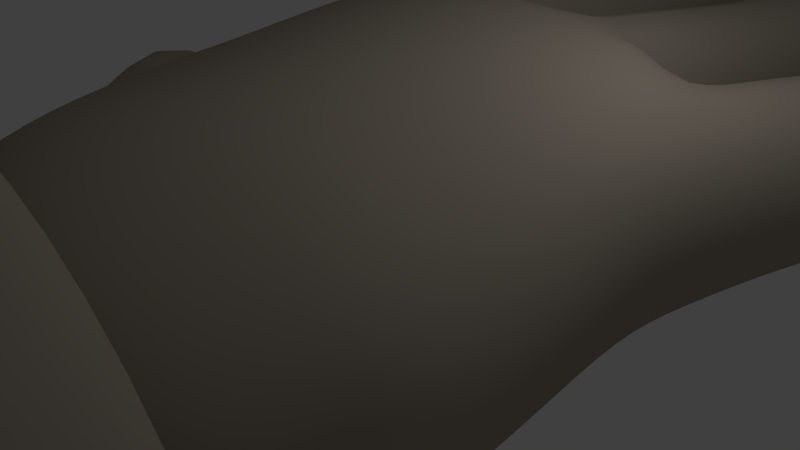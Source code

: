 # Source: TOON_HAND.blend  (saved by Blender 2.75.0; exported with 4.5.12 LTS)
import bpy
from mathutils import Matrix  # noqa: F401  (used for matrix-valued properties, if any)

bpy.ops.wm.read_factory_settings(use_empty=True)
scene = bpy.context.scene
scene.name = 'Scene'

# ---- collections
col_collection_1 = bpy.data.collections.new('Collection 1'); scene.collection.children.link(col_collection_1)
col_collection_2 = bpy.data.collections.new('Collection 2'); scene.collection.children.link(col_collection_2)

# ---- materials (node trees are filled in below, after node groups)
mat_material = bpy.data.materials.new('Material')
mat_material.alpha_threshold = 0.0
mat_material.use_transparent_shadow = False
mat_material.diffuse_color = (0.42, 0.3634, 0.2979, 1.0)
mat_material.roughness = 0.5
mat_material.line_color = (0.0, 0.0, 0.0, 1.0)

# ---- material node trees

# ---- world
world_world = bpy.data.worlds.new('World'); scene.world = world_world
world_world.color = (0.05088, 0.05088, 0.05088)
world_world.use_sun_shadow = False
world_world.sun_shadow_jitter_overblur = 0.0
world_world.cycles.sampling_method = 'MANUAL'
world_world.cycles.sample_map_resolution = 256

# ---- cameras
cam_camera = bpy.data.cameras.new('Camera')
cam_camera.clip_end = 100.0
cam_camera.lens = 35.0
cam_camera.sensor_width = 32.0
cam_camera.sensor_height = 18.0
cam_camera.ortho_scale = 7.314
cam_camera.dof.focus_distance = 0.0
cam_camera.dof.aperture_fstop = 128.0

# ---- lights
light_lamp = bpy.data.lights.new('Lamp', 'POINT')
light_lamp.transmission_factor = 0.0
light_lamp.cutoff_distance = 30.0
light_lamp.energy = 100.0
light_lamp.shadow_buffer_clip_start = 1.001
light_lamp.shadow_soft_size = 0.1
light_lamp.shadow_maximum_resolution = 0.006
light_lamp.use_absolute_resolution = True
light_lamp.cycles.use_multiple_importance_sampling = False

# ---- meshes
me_cube = bpy.data.meshes.new('Cube')
me_cube.from_pydata([(3.97, -0.8249, -0.008621), (3.81, -2.501, -0.4142), (-4.171, -2.546, -1.652), (-3.7, 0.4926, -0.5734), (3.867, -0.954, 2.247), (3.81, -2.73, 1.656), (-4.525, -2.776, 1.398), (-4.007, 0.2167, 1.945), (2.0, -0.4359, -0.4762), (7.85e-07, -0.1017, -0.3098), (-2.0, 0.2748, -0.4762), (2.0, -2.003, -1.273), (0.02956, -1.694, -0.8486), (-1.897, -1.684, -1.557), (1.896, -0.5578, 2.592), (1.023e-06, -0.196, 3.024), (-2.0, -0.009323, 2.592), (1.959, -2.277, 2.49), (-0.01486, -2.089, 2.769), (-2.0, -2.209, 2.286), (4.088, 0.93, 0.09304), (-3.833, 2.285, 0.09304), (4.086, 0.8897, 2.361), (-3.833, 2.245, 2.214), (2.514, 2.578, 0.2471), (0.3364, 2.837, 0.09304), (-1.848, 2.729, 0.09304), (2.508, 2.216, 2.829), (0.3397, 2.56, 3.048), (-1.828, 2.47, 2.806), (-4.889, -1.613, -1.607), (-4.373, 0.7936, -0.5712), (-5.242, -1.851, 1.301), (-4.689, 0.5322, 1.707), (-5.173, 5.896, 0.1929), (-5.163, 5.854, 2.431), (-2.493, 6.65, 0.1962), (-2.484, 6.608, 2.434), (0.5803, 7.34, -0.2229), (-2.316, 7.205, -0.2229), (0.583, 7.282, 2.892), (-2.313, 7.147, 2.892), (3.306, 6.982, -0.07386), (0.7487, 7.345, -0.07067), (3.301, 6.93, 2.722), (0.7445, 7.293, 2.725), (5.737, 5.138, 0.03695), (5.727, 5.093, 2.563), (3.471, 6.088, 0.04582), (3.461, 6.042, 2.572), (3.404, -3.18, -0.477), (-3.247, -3.674, -1.213), (3.404, -3.409, 1.593), (-3.424, -3.667, 1.449), (1.688, -2.819, -1.558), (0.007397, -2.918, -1.768), (-1.67, -3.043, -1.558), (1.688, -3.048, 2.296), (-0.06651, -3.568, 2.609), (-1.67, -3.271, 2.271), (-5.463, 8.307, 0.2884), (-5.455, 8.266, 2.448), (-3.491, 8.892, 0.2917), (-3.482, 8.851, 2.451), (0.06245, 10.1, 0.2745), (-2.057, 10.01, 0.2745), (0.06443, 10.06, 2.507), (-2.055, 9.963, 2.507), (3.433, 9.32, 0.2455), (1.323, 9.619, 0.2481), (3.429, 9.277, 2.516), (1.32, 9.577, 2.518), (6.198, 7.345, 0.4023), (6.193, 7.31, 2.285), (4.407, 7.974, 0.409), (4.402, 7.939, 2.292), (-6.526, 0.09975, -2.132), (-4.824, 1.976, -0.9341), (-7.114, -0.2094, 1.31), (-5.247, 1.701, 1.636), (2.848, -4.864, -0.8204), (-2.848, -4.864, -0.8204), (2.848, -4.864, 0.8848), (-2.848, -4.864, 0.8848), (1.424, -4.864, -1.141), (3.963e-07, -4.864, -1.414), (-1.424, -4.864, -1.168), (1.424, -4.864, 1.827), (-2.896e-06, -4.864, 2.099), (-1.424, -4.864, 1.854), (4.529, -5.0, -1.349), (-4.529, -5.0, -1.349), (4.529, -5.0, 1.362), (-4.529, -5.0, 1.362), (2.265, -5.0, -3.241), (-2.166e-07, -5.0, -3.532), (-2.265, -5.0, -3.165), (2.265, -5.0, 3.377), (-2.376e-06, -5.0, 3.686), (-2.265, -5.0, 3.359), (2.85, -5.166, -0.8303), (-2.85, -5.166, -0.8303), (2.85, -5.166, 0.8762), (-2.85, -5.166, 0.8762), (1.425, -5.166, -2.02), (-7.634e-07, -5.166, -2.203), (-1.425, -5.166, -1.973), (1.425, -5.166, 2.144), (-2.123e-06, -5.166, 2.338), (-1.425, -5.166, 2.133), (2.265, -6.882, 3.377), (-2.265, -6.882, 3.359), (-2.506e-06, -6.882, 3.686), (4.529, -6.882, 1.362), (-2.265, -6.882, -3.165), (-3.464e-07, -6.882, -3.532), (2.265, -6.882, -3.241), (4.529, -6.882, -1.349), (-4.529, -6.882, 1.362), (-4.529, -6.882, -1.349), (1.909, -4.451, 2.813), (-1.909, -4.451, 2.633), (-2.619e-06, -4.451, 3.094), (3.818, -4.451, 1.144), (-1.909, -4.451, -2.556), (7.893e-08, -4.451, -3.034), (1.909, -4.451, -2.76), (3.818, -4.451, -1.142), (-3.818, -4.451, 1.144), (-3.818, -4.451, -1.142), (2.154, 1.106, 2.988), (0.2777, 1.446, 3.123), (-1.828, 1.446, 2.988), (3.934, -0.191, 2.413), (0.2777, 1.675, -0.3631), (-1.828, 1.675, -0.2919), (2.154, 1.334, -0.2919), (3.934, 0.0379, 0.1579), (-3.828, 1.446, 1.987), (-3.828, 1.675, 0.1579), (2.627, 2.552, 0.1424), (2.688, 2.181, 2.769), (0.51, 2.543, 3.048), (0.4961, 2.82, 0.09304), (-1.694, 2.742, 0.09304), (-1.697, 2.482, 2.83), (-7.774, 1.612, -1.411), (-6.033, 3.204, -1.035), (-8.14, 1.592, 0.2855), (-6.398, 3.184, 0.4948), (-1.903, -7.331, 2.831), (-5.326e-07, -7.331, -2.96), (1.903, -7.331, -2.715), (3.806, -7.331, -1.126), (-3.806, -7.331, 1.153), (-3.806, -7.331, -1.126), (1.903, -7.331, 2.846), (-2.348e-06, -7.331, 3.106), (3.806, -7.331, 1.153), (-1.903, -7.331, -2.652), (-1.341, -7.066, 2.01), (-7.958e-07, -7.066, -2.071), (1.341, -7.066, -1.899), (2.683, -7.066, -0.7785), (-2.683, -7.066, 0.8277), (-2.683, -7.066, -0.7785), (1.341, -7.066, 2.021), (-2.075e-06, -7.066, 2.204), (2.683, -7.066, 0.8277), (-1.341, -7.066, -1.854), (-2.307, 5.516, 2.424), (-2.316, 5.558, 0.2067), (-4.776, 4.832, 2.349), (-4.783, 4.874, 0.2041), (0.523, 6.012, 2.777), (0.5208, 6.066, -0.1171), (-2.118, 5.94, -0.1171), (-2.111, 5.886, 2.777), (3.095, 5.848, 2.645), (3.099, 5.898, -0.000399), (0.698, 6.184, 2.648), (0.6971, 6.233, 0.002224), (3.186, 4.824, 0.2067), (3.196, 4.783, 2.413), (5.122, 4.074, 2.407), (5.129, 4.115, 0.2006), (-6.321, -0.6624, 1.522), (-5.021, 1.071, 1.892), (-4.589, 1.385, -0.873), (-5.692, -0.3537, -2.378), (-1.909, 3.261, 2.736), (-3.952, 2.865, 2.199), (-3.954, 2.903, 0.1606), (-1.914, 3.297, 0.1523), (0.356, 3.318, 3.029), (-1.719, 3.283, 0.1301), (-1.709, 3.246, 2.798), (0.339, 3.36, 0.1167), (2.601, 3.051, 2.808), (0.5113, 3.295, 3.038), (0.5138, 3.332, 0.1055), (2.58, 3.091, 0.1075), (4.36, 2.113, 0.1302), (2.751, 3.09, 0.1246), (2.773, 3.05, 2.746), (4.358, 2.075, 2.32)], [], [(10, 13, 2, 3), (16, 7, 6, 19), (0, 4, 5, 1), (13, 12, 55, 56), (6, 7, 33, 32), (134, 135, 144, 25), (0, 1, 11, 8), (8, 11, 12, 9), (9, 12, 13, 10), (4, 14, 17, 5), (14, 15, 18, 17), (15, 16, 19, 18), (5, 17, 57, 52), (17, 18, 58, 57), (18, 19, 59, 58), (27, 130, 141), (28, 131, 142), (29, 132, 145), (170, 171, 36, 37), (24, 27, 141, 140), (136, 134, 143, 24), (137, 136, 140, 20), (138, 132, 29, 23), (139, 138, 23, 21), (133, 137, 20, 22), (135, 139, 21, 26), (186, 187, 79, 78), (7, 3, 31, 33), (2, 6, 32, 30), (3, 2, 30, 31), (46, 48, 74, 72), (172, 170, 37, 35), (173, 172, 35, 34), (171, 173, 34, 36), (37, 36, 62, 63), (174, 175, 38, 40), (182, 48, 46, 185), (183, 49, 48, 182), (48, 49, 75, 74), (178, 179, 42, 44), (183, 184, 47, 49), (42, 43, 69, 68), (184, 185, 46, 47), (56, 55, 85, 86), (52, 57, 87, 82), (57, 58, 88, 87), (58, 59, 89, 88), (12, 11, 54, 55), (11, 1, 50, 54), (19, 6, 53, 59), (6, 2, 51, 53), (1, 5, 52, 50), (2, 13, 56, 51), (63, 62, 60, 61), (66, 64, 65, 67), (70, 68, 69, 71), (73, 72, 74, 75), (34, 35, 61, 60), (40, 38, 64, 66), (38, 39, 65, 64), (43, 45, 71, 69), (45, 44, 70, 71), (49, 47, 73, 75), (35, 37, 63, 61), (47, 46, 72, 73), (36, 34, 60, 62), (39, 41, 67, 65), (41, 40, 66, 67), (44, 42, 68, 70), (78, 79, 149, 148), (187, 188, 77, 79), (189, 186, 78, 76), (188, 189, 76, 77), (124, 125, 95, 96), (123, 120, 97, 92), (120, 122, 98, 97), (122, 121, 99, 98), (55, 54, 84, 85), (54, 50, 80, 84), (59, 53, 83, 89), (53, 51, 81, 83), (50, 52, 82, 80), (51, 56, 86, 81), (169, 161, 105, 106), (168, 166, 107, 102), (166, 167, 108, 107), (167, 160, 109, 108), (125, 126, 94, 95), (126, 127, 90, 94), (121, 128, 93, 99), (128, 129, 91, 93), (127, 123, 92, 90), (129, 124, 96, 91), (106, 109, 103, 101), (100, 102, 107, 104), (104, 107, 108, 105), (105, 108, 109, 106), (161, 162, 104, 105), (162, 163, 100, 104), (160, 164, 103, 109), (164, 165, 101, 103), (163, 168, 102, 100), (165, 169, 106, 101), (96, 95, 115, 114), (92, 97, 110, 113), (97, 98, 112, 110), (98, 99, 111, 112), (95, 94, 116, 115), (94, 90, 117, 116), (99, 93, 118, 111), (93, 91, 119, 118), (90, 92, 113, 117), (91, 96, 114, 119), (86, 85, 125, 124), (82, 87, 120, 123), (87, 88, 122, 120), (88, 89, 121, 122), (85, 84, 126, 125), (84, 80, 127, 126), (89, 83, 128, 121), (83, 81, 129, 128), (80, 82, 123, 127), (81, 86, 124, 129), (9, 10, 135, 134), (14, 4, 133, 130), (15, 14, 130, 131), (16, 15, 131, 132), (8, 9, 134, 136), (0, 8, 136, 137), (7, 16, 132, 138), (3, 7, 138, 139), (4, 0, 137, 133), (10, 3, 139, 135), (136, 24, 140), (130, 133, 22, 141), (131, 130, 27, 142), (132, 131, 28, 145), (135, 26, 144), (134, 25, 143), (199, 142, 27, 198), (25, 28, 142, 143), (26, 29, 145, 144), (199, 200, 143, 142), (196, 195, 144, 145), (196, 145, 28, 194), (200, 201, 24, 143), (195, 197, 25, 144), (146, 148, 149, 147), (79, 77, 147, 149), (76, 78, 148, 146), (77, 76, 146, 147), (114, 115, 151, 159), (113, 110, 156, 158), (110, 112, 157, 156), (112, 111, 150, 157), (115, 116, 152, 151), (116, 117, 153, 152), (111, 118, 154, 150), (118, 119, 155, 154), (117, 113, 158, 153), (119, 114, 159, 155), (159, 151, 161, 169), (158, 156, 166, 168), (156, 157, 167, 166), (157, 150, 160, 167), (151, 152, 162, 161), (152, 153, 163, 162), (150, 154, 164, 160), (154, 155, 165, 164), (153, 158, 168, 163), (155, 159, 169, 165), (190, 193, 171, 170), (191, 190, 170, 172), (192, 191, 172, 173), (193, 192, 173, 171), (194, 197, 175, 174), (41, 39, 176, 177), (41, 177, 174, 40), (39, 38, 175, 176), (198, 201, 179, 178), (45, 180, 178, 44), (45, 43, 181, 180), (43, 42, 179, 181), (203, 182, 185, 202), (204, 183, 182, 203), (204, 205, 184, 183), (205, 202, 185, 184), (32, 33, 187, 186), (33, 31, 188, 187), (30, 32, 186, 189), (31, 30, 189, 188), (29, 26, 193, 190), (23, 29, 190, 191), (21, 23, 191, 192), (26, 21, 192, 193), (177, 176, 195, 196), (177, 196, 194, 174), (176, 175, 197, 195), (28, 25, 197, 194), (180, 199, 198, 178), (180, 181, 200, 199), (181, 179, 201, 200), (27, 24, 201, 198), (140, 203, 202, 20), (141, 204, 203, 140), (141, 22, 205, 204), (22, 20, 202, 205)])
me_cube.polygons.foreach_set('use_smooth', [True] * 207)
_k = {(60, 62): 0.36078, (60, 61): 0.36078, (61, 63): 0.36078, (62, 63): 0.36078, (64, 65): 0.23137, (66, 67): 0.23137, (64, 66): 0.23137, (65, 67): 0.23137, (68, 69): 0.24706, (70, 71): 0.24706, (68, 70): 0.24706, (69, 71): 0.24706, (72, 73): 0.31373, (72, 74): 0.31373, (73, 75): 0.31373, (74, 75): 0.31373, (81, 86): 1.0, (80, 82): 1.0, (81, 83): 1.0, (83, 89): 1.0, (80, 84): 1.0, (84, 85): 1.0, (85, 86): 1.0, (82, 87): 1.0, (87, 88): 1.0, (88, 89): 1.0, (161, 169): 1.0, (166, 168): 1.0, (166, 167): 1.0, (160, 167): 1.0, (161, 162): 1.0, (162, 163): 1.0, (160, 164): 1.0, (164, 165): 1.0, (163, 168): 1.0, (165, 169): 1.0}
me_cube.attributes.new('crease_edge', 'FLOAT', 'EDGE').data.foreach_set('value', [_k.get((min(e.vertices), max(e.vertices)), 0.0) for e in me_cube.edges])
me_cube.materials.append(mat_material)
me_cube.use_remesh_preserve_volume = False
me_cube.use_remesh_preserve_attributes = False
me_cube.use_mirror_vertex_groups = False
me_cube.update()
arm_armature = bpy.data.armatures.new('Armature')  # bones are not reproduced

# ---- objects
ob_hand_armature = bpy.data.objects.new('Hand.Armature', arm_armature)
ob_lamp = bpy.data.objects.new('Lamp', light_lamp)
ob_camera = bpy.data.objects.new('Camera', cam_camera)
ob_cube = bpy.data.objects.new('Cube', me_cube)

# ---- transforms, parenting, visibility, modifiers, constraints
ob_hand_armature.location = (0.0, 0.0, -4.302)
ob_hand_armature.display_type = 'SOLID'
ob_hand_armature.show_in_front = True
ob_hand_armature.lineart.crease_threshold = 0.0
ob_lamp.location = (4.076, 1.005, 5.904)
ob_lamp.rotation_euler = (0.6503, 0.05522, 1.866)
ob_lamp.lock_rotations_4d = False
ob_lamp.empty_display_type = 'ARROWS'
ob_lamp.color = (0.0, 0.0, 0.0, 0.0)
ob_lamp.lineart.crease_threshold = 0.0
ob_camera.location = (7.481, -6.508, 5.344)
ob_camera.rotation_euler = (1.109, 0.01082, 0.8149)
ob_camera.lock_rotations_4d = False
ob_camera.empty_display_type = 'ARROWS'
ob_camera.color = (0.0, 0.0, 0.0, 0.0)
ob_camera.display_type = 'WIRE'
ob_camera.lineart.crease_threshold = 0.0
ob_cube.parent = ob_hand_armature
ob_cube.matrix_parent_inverse = Matrix(((1.0, 0.0, 0.0, 0.0), (0.0, 1.0, 0.0, 0.0), (0.0, 0.0, 1.0, 4.302), (0.0, 0.0, 0.0, 1.0)))
ob_cube.location = (0.0, 0.0, 0.0)
ob_cube.lock_rotations_4d = False
ob_cube.empty_display_type = 'ARROWS'
ob_cube.lineart.crease_threshold = 0.0
_vg = ob_cube.vertex_groups.new(name='Hand')
_vg.add([0, 1, 3, 4, 5, 7, 8, 9, 10, 11, 12, 13, 14, 15, 16, 17, 18, 19, 50, 51, 52, 53, 54, 55, 56, 57, 58, 59, 80, 81, 82, 83, 84, 85, 86, 87, 88, 89, 130, 131, 132, 133, 134, 135, 136, 137, 138, 139], 1.0, 'REPLACE')
_vg = ob_cube.vertex_groups.new(name='F2A')
for _i, _w in zip([3, 7, 21, 23, 29, 34, 35, 36, 37, 138, 139, 170, 171, 172, 173, 190, 191, 192, 193], [1.0, 1.0, 1.0, 1.0, 1.0, 0.01534, 0.007486, 0.02083, 0.01538, 1.0, 1.0, 0.4715, 0.4679, 0.4763, 0.4712, 0.4927, 0.4984, 0.4966, 0.4915]): _vg.add([_i], _w, 'REPLACE')
_vg = ob_cube.vertex_groups.new(name='F2B')
for _i, _w in zip([34, 35, 36, 37, 60, 61, 62, 63, 170, 171, 172, 173], [0.4428, 0.4494, 0.4373, 0.4424, 0.05071, 0.04417, 0.05397, 0.05238, 0.003505, 0.009903, 1.0, 0.004444]): _vg.add([_i], _w, 'REPLACE')
_vg = ob_cube.vertex_groups.new(name='F4A')
for _i, _w in zip([27, 42, 43, 44, 45, 130, 131, 142, 178, 179, 180, 181, 198, 199, 200, 201], [0.1042, 0.05756, 0.06118, 0.06107, 0.06217, 1.0, 1.0, 0.115, 0.474, 0.4753, 0.4716, 0.4728, 0.4571, 0.4547, 0.4704, 0.471]): _vg.add([_i], _w, 'REPLACE')
_vg = ob_cube.vertex_groups.new(name='F4B')
for _i, _w in zip([42, 43, 44, 45, 68, 69, 70, 71, 178, 179, 180, 181], [0.815, 0.7984, 0.1032, 0.0856, 0.9027, 0.8519, 0.4047, 0.1713, 1.0, 1.0, 1.0, 1.0]): _vg.add([_i], _w, 'REPLACE')
_vg = ob_cube.vertex_groups.new(name='F1A')
for _i, _w in zip([2, 3, 6, 7, 9, 10, 13, 16, 19, 30, 31, 32, 33, 51, 53, 55, 56, 59], [0.03333, 0.2992, 0.04001, 0.3654, 1.0, 0.0673, 0.08301, 0.06296, 0.05311, 1.0, 0.0347, 1.0, 0.08255, 0.4049, 0.4146, 1.0, 0.2791, 0.08169]): _vg.add([_i], _w, 'REPLACE')
_vg = ob_cube.vertex_groups.new(name='F1C')
for _i, _w in zip([76, 77, 78, 79, 146, 147, 148, 149, 186, 187, 188, 189], [0.0831, 0.7409, 0.09984, 0.7128, 0.6225, 0.9033, 0.8458, 0.9228, 1.0, 1.0, 1.0, 1.0]): _vg.add([_i], _w, 'REPLACE')
_vg = ob_cube.vertex_groups.new(name='Finger4.Deformation')
for _i, _w in zip([0, 1, 4, 5, 8, 9, 11, 14, 15, 17, 130, 131, 133, 134, 136, 137], [0.05358, 1.0, 0.04396, 1.0, 0.6196, 0.06035, 0.1133, 0.5446, 0.07648, 0.09094, 0.5887, 0.1216, 0.05691, 0.1125, 0.6572, 0.03563]): _vg.add([_i], _w, 'REPLACE')
_vg = ob_cube.vertex_groups.new(name='F3A')
for _i, _w in zip([28, 38, 39, 40, 41, 131, 132, 145, 174, 175, 176, 177, 194, 195, 196, 197], [0.1277, 0.01421, 0.01331, 0.0186, 0.01566, 0.00122, 0.05179, 0.3512, 0.4695, 0.471, 0.4716, 0.4709, 0.4591, 0.4894, 0.4816, 0.4725]): _vg.add([_i], _w, 'REPLACE')
_vg = ob_cube.vertex_groups.new(name='F3B')
for _i, _w in zip([38, 39, 40, 41, 64, 65, 66, 67, 174, 175, 176, 177], [0.4786, 0.4511, 0.4472, 0.4448, 0.7555, 0.1473, 0.1466, 0.07468, 0.005029, 0.006846, 0.003909, 0.003857]): _vg.add([_i], _w, 'REPLACE')
_vg = ob_cube.vertex_groups.new(name='Finger5.deformation')
for _i, _w in zip([0, 1, 4, 5, 8, 9, 11, 12, 14, 15, 17, 18, 20, 22, 24, 27, 50, 52, 54, 55, 57, 58, 130, 131, 133, 136, 137, 140, 141, 203, 204], [0.9159, 0.8852, 0.9143, 0.9237, 0.2108, 0.001147, 0.5893, 0.07112, 0.2702, 0.04905, 0.6854, 0.09828, 0.09748, 0.1147, 0.1388, 0.1372, 0.6523, 0.6891, 0.2522, 0.05142, 0.2851, 0.05233, 0.2146, 0.01089, 0.786, 0.1708, 0.8454, 0.5013, 0.44, 0.04849, 0.05305]): _vg.add([_i], _w, 'REPLACE')
_vg = ob_cube.vertex_groups.new(name='F5A')
for _i, _w in zip([22, 46, 47, 48, 49, 141, 182, 183, 184, 185, 202, 203, 204, 205], [0.4334, 0.05664, 0.05506, 0.0627, 0.06102, 0.1449, 0.4686, 0.4688, 0.4733, 0.4725, 0.493, 0.4618, 0.4557, 0.491]): _vg.add([_i], _w, 'REPLACE')
_vg = ob_cube.vertex_groups.new(name='F5B')
_vg.add([46, 47, 48, 49, 72, 73, 74, 75, 182, 183, 184, 185], 1.0, 'REPLACE')
_vg = ob_cube.vertex_groups.new(name='F1B')
_vg.add([3, 7, 30, 31, 32, 33, 186, 187, 188, 189], 1.0, 'REPLACE')
_m = ob_cube.modifiers.new('Armature', 'ARMATURE')
_m.object = ob_hand_armature
_m = ob_cube.modifiers.new('Subsurf', 'SUBSURF')
_m.uv_smooth = 'PRESERVE_CORNERS'
_m.quality = 2
_m.levels = 2
_m.show_only_control_edges = False

# ---- collection membership
col_collection_1.objects.link(ob_hand_armature)
col_collection_1.objects.link(ob_lamp)
col_collection_1.objects.link(ob_camera)
col_collection_2.objects.link(ob_cube)

# ---- scene / render settings (as saved in the file)
scene.camera = ob_camera
scene.frame_start = 1; scene.frame_end = 30; scene.frame_set(31)
scene.render.engine = 'BLENDER_EEVEE_NEXT'
scene.render.resolution_percentage = 50
scene.render.dither_intensity = 0.0
scene.cycles.use_denoising = False
scene.cycles.samples = 10
scene.cycles.sampling_pattern = 'TABULATED_SOBOL'
scene.cycles.light_sampling_threshold = 0.0
scene.cycles.use_adaptive_sampling = False
scene.cycles.use_light_tree = False
scene.cycles.blur_glossy = 0.0
scene.cycles.pixel_filter_type = 'GAUSSIAN'
scene.cycles.sample_clamp_indirect = 0.0
scene.view_settings.view_transform = 'Standard'
bpy.context.view_layer.update()
